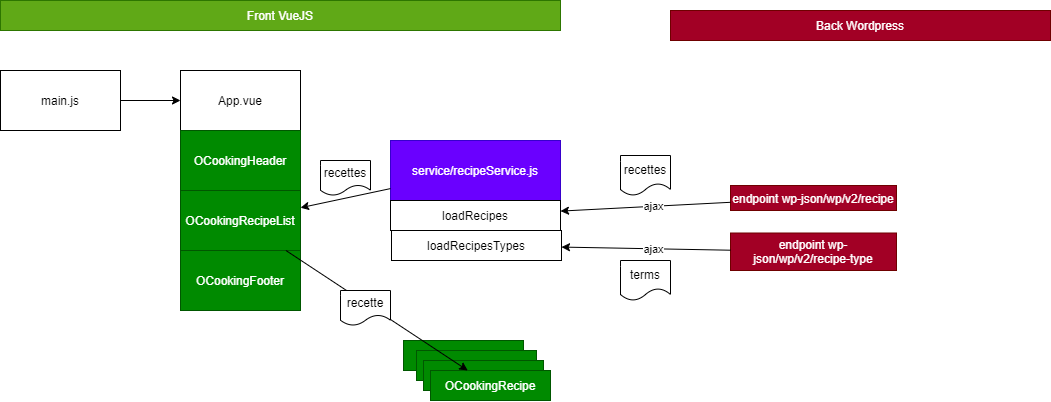

The diagram above was exported from draw.io. Its source (the exported page's mxGraphModel, read from the mxfile embedded in the PNG):
<mxGraphModel dx="598" dy="392" grid="1" gridSize="10" guides="1" tooltips="1" connect="1" arrows="1" fold="1" page="1" pageScale="1" pageWidth="827" pageHeight="1169" math="0" shadow="0">
  <root>
    <mxCell id="0" />
    <mxCell id="1" parent="0" />
    <mxCell id="2" value="Front VueJS" style="rounded=0;whiteSpace=wrap;html=1;fillColor=#60a917;strokeColor=#2D7600;fontColor=#ffffff;" vertex="1" parent="1">
      <mxGeometry x="10" y="80" width="560" height="30" as="geometry" />
    </mxCell>
    <mxCell id="3" value="Back Wordpress" style="rounded=0;whiteSpace=wrap;html=1;fillColor=#a20025;strokeColor=#6F0000;fontColor=#ffffff;" vertex="1" parent="1">
      <mxGeometry x="680" y="90" width="380" height="30" as="geometry" />
    </mxCell>
    <mxCell id="4" value="main.js" style="rounded=0;whiteSpace=wrap;html=1;" vertex="1" parent="1">
      <mxGeometry x="10" y="150" width="120" height="60" as="geometry" />
    </mxCell>
    <mxCell id="5" value="App.vue" style="rounded=0;whiteSpace=wrap;html=1;" vertex="1" parent="1">
      <mxGeometry x="190" y="150" width="120" height="60" as="geometry" />
    </mxCell>
    <mxCell id="6" value="" style="endArrow=classic;html=1;" edge="1" parent="1" source="4" target="5">
      <mxGeometry width="50" height="50" relative="1" as="geometry">
        <mxPoint x="240" y="270" as="sourcePoint" />
        <mxPoint x="290" y="220" as="targetPoint" />
      </mxGeometry>
    </mxCell>
    <mxCell id="7" value="OCookingHeader" style="rounded=0;whiteSpace=wrap;html=1;fillColor=#008a00;strokeColor=#005700;fontColor=#ffffff;" vertex="1" parent="1">
      <mxGeometry x="190" y="210" width="120" height="60" as="geometry" />
    </mxCell>
    <mxCell id="8" value="OCookingRecipeList" style="rounded=0;whiteSpace=wrap;html=1;fillColor=#008a00;strokeColor=#005700;fontColor=#ffffff;" vertex="1" parent="1">
      <mxGeometry x="190" y="270" width="120" height="60" as="geometry" />
    </mxCell>
    <mxCell id="9" value="OCookingFooter" style="rounded=0;whiteSpace=wrap;html=1;fillColor=#008a00;strokeColor=#005700;fontColor=#ffffff;" vertex="1" parent="1">
      <mxGeometry x="190" y="330" width="120" height="60" as="geometry" />
    </mxCell>
    <mxCell id="10" value="service/recipeService.js" style="rounded=0;whiteSpace=wrap;html=1;fillColor=#6a00ff;strokeColor=#3700CC;fontColor=#ffffff;" vertex="1" parent="1">
      <mxGeometry x="400" y="220" width="170" height="60" as="geometry" />
    </mxCell>
    <mxCell id="11" value="" style="endArrow=classic;html=1;" edge="1" parent="1" source="10" target="8">
      <mxGeometry width="50" height="50" relative="1" as="geometry">
        <mxPoint x="350" y="270" as="sourcePoint" />
        <mxPoint x="400" y="220" as="targetPoint" />
      </mxGeometry>
    </mxCell>
    <mxCell id="13" value="endpoint wp-json/wp/v2/recipe" style="rounded=0;whiteSpace=wrap;html=1;fillColor=#a20025;strokeColor=#6F0000;fontColor=#ffffff;" vertex="1" parent="1">
      <mxGeometry x="740" y="265" width="166" height="25" as="geometry" />
    </mxCell>
    <mxCell id="14" value="" style="endArrow=classic;html=1;" edge="1" parent="1" source="13" target="26">
      <mxGeometry width="50" height="50" relative="1" as="geometry">
        <mxPoint x="420" y="270" as="sourcePoint" />
        <mxPoint x="490" y="170" as="targetPoint" />
        <Array as="points" />
      </mxGeometry>
    </mxCell>
    <mxCell id="18" value="ajax" style="edgeLabel;html=1;align=center;verticalAlign=middle;resizable=0;points=[];" vertex="1" connectable="0" parent="14">
      <mxGeometry x="-0.0849" relative="1" as="geometry">
        <mxPoint as="offset" />
      </mxGeometry>
    </mxCell>
    <mxCell id="15" value="recettes" style="shape=document;whiteSpace=wrap;html=1;boundedLbl=1;" vertex="1" parent="1">
      <mxGeometry x="630" y="235" width="50" height="40" as="geometry" />
    </mxCell>
    <mxCell id="16" value="recettes" style="shape=document;whiteSpace=wrap;html=1;boundedLbl=1;" vertex="1" parent="1">
      <mxGeometry x="330" y="240" width="50" height="35" as="geometry" />
    </mxCell>
    <mxCell id="22" value="OCookingRecipe" style="rounded=0;whiteSpace=wrap;html=1;fillColor=#008a00;strokeColor=#005700;fontColor=#ffffff;" vertex="1" parent="1">
      <mxGeometry x="413" y="420" width="120" height="30" as="geometry" />
    </mxCell>
    <mxCell id="23" value="OCookingRecipe" style="rounded=0;whiteSpace=wrap;html=1;fillColor=#008a00;strokeColor=#005700;fontColor=#ffffff;" vertex="1" parent="1">
      <mxGeometry x="426" y="430" width="120" height="30" as="geometry" />
    </mxCell>
    <mxCell id="24" value="OCookingRecipe" style="rounded=0;whiteSpace=wrap;html=1;fillColor=#008a00;strokeColor=#005700;fontColor=#ffffff;" vertex="1" parent="1">
      <mxGeometry x="433" y="440" width="120" height="30" as="geometry" />
    </mxCell>
    <mxCell id="19" value="OCookingRecipe" style="rounded=0;whiteSpace=wrap;html=1;fillColor=#008a00;strokeColor=#005700;fontColor=#ffffff;" vertex="1" parent="1">
      <mxGeometry x="440" y="450" width="120" height="30" as="geometry" />
    </mxCell>
    <mxCell id="25" value="" style="endArrow=classic;html=1;" edge="1" parent="1" source="8" target="19">
      <mxGeometry width="50" height="50" relative="1" as="geometry">
        <mxPoint x="580" y="390" as="sourcePoint" />
        <mxPoint x="630" y="340" as="targetPoint" />
      </mxGeometry>
    </mxCell>
    <mxCell id="21" value="recette" style="shape=document;whiteSpace=wrap;html=1;boundedLbl=1;" vertex="1" parent="1">
      <mxGeometry x="350" y="370" width="50" height="35" as="geometry" />
    </mxCell>
    <mxCell id="26" value="loadRecipes" style="rounded=0;whiteSpace=wrap;html=1;" vertex="1" parent="1">
      <mxGeometry x="400" y="280" width="170" height="30" as="geometry" />
    </mxCell>
    <mxCell id="27" value="loadRecipesTypes" style="rounded=0;whiteSpace=wrap;html=1;" vertex="1" parent="1">
      <mxGeometry x="401" y="310" width="170" height="30" as="geometry" />
    </mxCell>
    <mxCell id="28" value="endpoint wp-json/wp/v2/recipe-type" style="rounded=0;whiteSpace=wrap;html=1;fillColor=#a20025;strokeColor=#6F0000;fontColor=#ffffff;" vertex="1" parent="1">
      <mxGeometry x="740" y="312.5" width="166" height="37.5" as="geometry" />
    </mxCell>
    <mxCell id="29" value="" style="endArrow=classic;html=1;" edge="1" parent="1" source="28" target="27">
      <mxGeometry width="50" height="50" relative="1" as="geometry">
        <mxPoint x="750" y="291.7973372781064" as="sourcePoint" />
        <mxPoint x="580" y="300.5991124260354" as="targetPoint" />
        <Array as="points" />
      </mxGeometry>
    </mxCell>
    <mxCell id="30" value="ajax" style="edgeLabel;html=1;align=center;verticalAlign=middle;resizable=0;points=[];" vertex="1" connectable="0" parent="29">
      <mxGeometry x="-0.0849" relative="1" as="geometry">
        <mxPoint as="offset" />
      </mxGeometry>
    </mxCell>
    <mxCell id="31" value="terms" style="shape=document;whiteSpace=wrap;html=1;boundedLbl=1;" vertex="1" parent="1">
      <mxGeometry x="630" y="340" width="50" height="40" as="geometry" />
    </mxCell>
  </root>
</mxGraphModel>